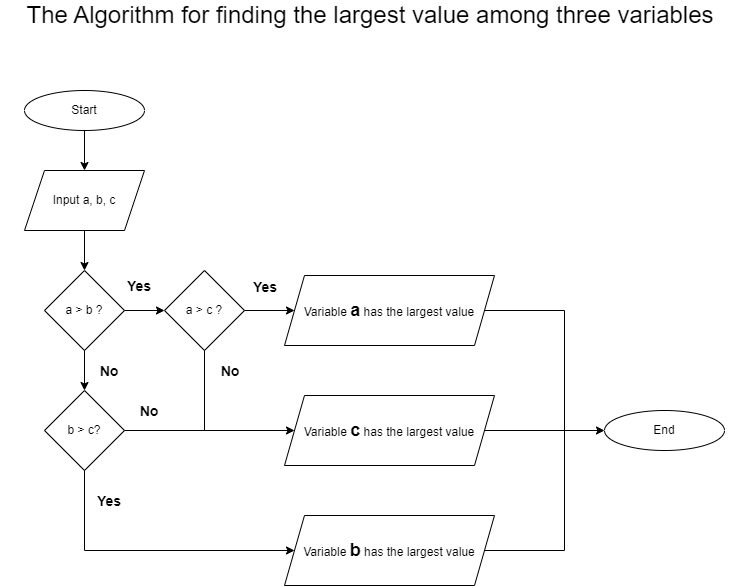

The diagram above was exported from draw.io. Its source (the exported page's mxGraphModel, read from the mxfile embedded in the PNG):
<mxGraphModel dx="1422" dy="794" grid="1" gridSize="10" guides="1" tooltips="1" connect="1" arrows="1" fold="1" page="1" pageScale="1" pageWidth="827" pageHeight="1169" math="0" shadow="0">
  <root>
    <mxCell id="0" />
    <mxCell id="1" parent="0" />
    <mxCell id="2Cebsvnef0jbZdlJV9eC-1" value="Start" style="ellipse;whiteSpace=wrap;html=1;" parent="1" vertex="1">
      <mxGeometry x="64" y="130" width="120" height="40" as="geometry" />
    </mxCell>
    <mxCell id="2Cebsvnef0jbZdlJV9eC-2" value="Input a, b, c" style="shape=parallelogram;perimeter=parallelogramPerimeter;whiteSpace=wrap;html=1;fixedSize=1;" parent="1" vertex="1">
      <mxGeometry x="64" y="210" width="120" height="60" as="geometry" />
    </mxCell>
    <mxCell id="2Cebsvnef0jbZdlJV9eC-3" value="a &amp;gt; b ?" style="rhombus;whiteSpace=wrap;html=1;" parent="1" vertex="1">
      <mxGeometry x="84" y="310" width="80" height="80" as="geometry" />
    </mxCell>
    <mxCell id="2Cebsvnef0jbZdlJV9eC-4" value="a &amp;gt; c ?" style="rhombus;whiteSpace=wrap;html=1;" parent="1" vertex="1">
      <mxGeometry x="204" y="310" width="80" height="80" as="geometry" />
    </mxCell>
    <mxCell id="2Cebsvnef0jbZdlJV9eC-5" value="b &amp;gt; c?" style="rhombus;whiteSpace=wrap;html=1;" parent="1" vertex="1">
      <mxGeometry x="84" y="430" width="80" height="80" as="geometry" />
    </mxCell>
    <mxCell id="2Cebsvnef0jbZdlJV9eC-6" value="Variable &lt;b&gt;&lt;font style=&quot;font-size: 18px;&quot;&gt;a&lt;/font&gt;&lt;/b&gt; has the&amp;nbsp;largest value" style="shape=parallelogram;perimeter=parallelogramPerimeter;whiteSpace=wrap;html=1;fixedSize=1;" parent="1" vertex="1">
      <mxGeometry x="324" y="315" width="210" height="70" as="geometry" />
    </mxCell>
    <mxCell id="2Cebsvnef0jbZdlJV9eC-11" value="Variable &lt;span style=&quot;font-size: 18px;&quot;&gt;&lt;b&gt;c&lt;/b&gt;&lt;/span&gt;&amp;nbsp;has the&amp;nbsp;largest value" style="shape=parallelogram;perimeter=parallelogramPerimeter;whiteSpace=wrap;html=1;fixedSize=1;" parent="1" vertex="1">
      <mxGeometry x="324" y="435" width="210" height="70" as="geometry" />
    </mxCell>
    <mxCell id="2Cebsvnef0jbZdlJV9eC-12" value="Variable &lt;span style=&quot;font-size: 18px;&quot;&gt;&lt;b&gt;b&lt;/b&gt;&lt;/span&gt;&amp;nbsp;has the&amp;nbsp;largest value" style="shape=parallelogram;perimeter=parallelogramPerimeter;whiteSpace=wrap;html=1;fixedSize=1;" parent="1" vertex="1">
      <mxGeometry x="324" y="555" width="210" height="70" as="geometry" />
    </mxCell>
    <mxCell id="2Cebsvnef0jbZdlJV9eC-13" value="End" style="ellipse;whiteSpace=wrap;html=1;" parent="1" vertex="1">
      <mxGeometry x="644" y="450" width="120" height="40" as="geometry" />
    </mxCell>
    <mxCell id="2Cebsvnef0jbZdlJV9eC-14" value="" style="endArrow=classic;html=1;rounded=0;fontSize=18;exitX=0.5;exitY=1;exitDx=0;exitDy=0;" parent="1" source="2Cebsvnef0jbZdlJV9eC-1" edge="1">
      <mxGeometry width="50" height="50" relative="1" as="geometry">
        <mxPoint x="354" y="500" as="sourcePoint" />
        <mxPoint x="124" y="210" as="targetPoint" />
      </mxGeometry>
    </mxCell>
    <mxCell id="2Cebsvnef0jbZdlJV9eC-15" value="" style="endArrow=classic;html=1;rounded=0;fontSize=18;exitX=0.5;exitY=1;exitDx=0;exitDy=0;entryX=0.5;entryY=0;entryDx=0;entryDy=0;" parent="1" source="2Cebsvnef0jbZdlJV9eC-2" target="2Cebsvnef0jbZdlJV9eC-3" edge="1">
      <mxGeometry width="50" height="50" relative="1" as="geometry">
        <mxPoint x="54" y="640" as="sourcePoint" />
        <mxPoint x="124" y="320" as="targetPoint" />
      </mxGeometry>
    </mxCell>
    <mxCell id="2Cebsvnef0jbZdlJV9eC-16" value="" style="endArrow=classic;html=1;rounded=0;fontSize=18;exitX=1;exitY=0.5;exitDx=0;exitDy=0;entryX=0;entryY=0.5;entryDx=0;entryDy=0;" parent="1" source="2Cebsvnef0jbZdlJV9eC-3" target="2Cebsvnef0jbZdlJV9eC-4" edge="1">
      <mxGeometry width="50" height="50" relative="1" as="geometry">
        <mxPoint x="124" y="610" as="sourcePoint" />
        <mxPoint x="174" y="560" as="targetPoint" />
      </mxGeometry>
    </mxCell>
    <mxCell id="2Cebsvnef0jbZdlJV9eC-17" value="" style="endArrow=classic;html=1;rounded=0;fontSize=18;exitX=1;exitY=0.5;exitDx=0;exitDy=0;entryX=0;entryY=0.5;entryDx=0;entryDy=0;" parent="1" source="2Cebsvnef0jbZdlJV9eC-4" target="2Cebsvnef0jbZdlJV9eC-6" edge="1">
      <mxGeometry width="50" height="50" relative="1" as="geometry">
        <mxPoint x="214" y="570" as="sourcePoint" />
        <mxPoint x="264" y="520" as="targetPoint" />
      </mxGeometry>
    </mxCell>
    <mxCell id="2Cebsvnef0jbZdlJV9eC-18" value="" style="endArrow=none;html=1;rounded=0;fontSize=18;entryX=1;entryY=0.5;entryDx=0;entryDy=0;" parent="1" target="2Cebsvnef0jbZdlJV9eC-6" edge="1">
      <mxGeometry width="50" height="50" relative="1" as="geometry">
        <mxPoint x="604" y="350" as="sourcePoint" />
        <mxPoint x="404" y="450" as="targetPoint" />
      </mxGeometry>
    </mxCell>
    <mxCell id="2Cebsvnef0jbZdlJV9eC-19" value="" style="endArrow=none;html=1;rounded=0;fontSize=18;entryX=0.5;entryY=1;entryDx=0;entryDy=0;" parent="1" target="2Cebsvnef0jbZdlJV9eC-4" edge="1">
      <mxGeometry width="50" height="50" relative="1" as="geometry">
        <mxPoint x="244" y="470" as="sourcePoint" />
        <mxPoint x="224" y="560" as="targetPoint" />
      </mxGeometry>
    </mxCell>
    <mxCell id="2Cebsvnef0jbZdlJV9eC-20" value="" style="endArrow=classic;html=1;rounded=0;fontSize=18;exitX=1;exitY=0.5;exitDx=0;exitDy=0;entryX=0;entryY=0.5;entryDx=0;entryDy=0;" parent="1" source="2Cebsvnef0jbZdlJV9eC-5" target="2Cebsvnef0jbZdlJV9eC-11" edge="1">
      <mxGeometry width="50" height="50" relative="1" as="geometry">
        <mxPoint x="194" y="640" as="sourcePoint" />
        <mxPoint x="344" y="470" as="targetPoint" />
      </mxGeometry>
    </mxCell>
    <mxCell id="2Cebsvnef0jbZdlJV9eC-21" value="" style="endArrow=none;html=1;rounded=0;fontSize=18;entryX=0.5;entryY=1;entryDx=0;entryDy=0;" parent="1" target="2Cebsvnef0jbZdlJV9eC-5" edge="1">
      <mxGeometry width="50" height="50" relative="1" as="geometry">
        <mxPoint x="124" y="590" as="sourcePoint" />
        <mxPoint x="154" y="630" as="targetPoint" />
      </mxGeometry>
    </mxCell>
    <mxCell id="2Cebsvnef0jbZdlJV9eC-22" value="" style="endArrow=classic;html=1;rounded=0;fontSize=18;entryX=0;entryY=0.5;entryDx=0;entryDy=0;" parent="1" target="2Cebsvnef0jbZdlJV9eC-12" edge="1">
      <mxGeometry width="50" height="50" relative="1" as="geometry">
        <mxPoint x="124" y="590" as="sourcePoint" />
        <mxPoint x="194" y="660" as="targetPoint" />
      </mxGeometry>
    </mxCell>
    <mxCell id="2Cebsvnef0jbZdlJV9eC-23" value="" style="endArrow=classic;html=1;rounded=0;fontSize=18;exitX=0.5;exitY=1;exitDx=0;exitDy=0;entryX=0.5;entryY=0;entryDx=0;entryDy=0;" parent="1" source="2Cebsvnef0jbZdlJV9eC-3" target="2Cebsvnef0jbZdlJV9eC-5" edge="1">
      <mxGeometry width="50" height="50" relative="1" as="geometry">
        <mxPoint x="84" y="690" as="sourcePoint" />
        <mxPoint x="134" y="640" as="targetPoint" />
      </mxGeometry>
    </mxCell>
    <mxCell id="2Cebsvnef0jbZdlJV9eC-24" value="" style="endArrow=none;html=1;rounded=0;fontSize=18;exitX=1;exitY=0.5;exitDx=0;exitDy=0;" parent="1" source="2Cebsvnef0jbZdlJV9eC-12" edge="1">
      <mxGeometry width="50" height="50" relative="1" as="geometry">
        <mxPoint x="624" y="660" as="sourcePoint" />
        <mxPoint x="604" y="590" as="targetPoint" />
      </mxGeometry>
    </mxCell>
    <mxCell id="2Cebsvnef0jbZdlJV9eC-26" value="" style="endArrow=none;html=1;rounded=0;fontSize=18;" parent="1" edge="1">
      <mxGeometry width="50" height="50" relative="1" as="geometry">
        <mxPoint x="604" y="590" as="sourcePoint" />
        <mxPoint x="604" y="350" as="targetPoint" />
      </mxGeometry>
    </mxCell>
    <mxCell id="2Cebsvnef0jbZdlJV9eC-27" value="" style="endArrow=classic;html=1;rounded=0;fontSize=18;exitX=1;exitY=0.5;exitDx=0;exitDy=0;entryX=0;entryY=0.5;entryDx=0;entryDy=0;" parent="1" source="2Cebsvnef0jbZdlJV9eC-11" target="2Cebsvnef0jbZdlJV9eC-13" edge="1">
      <mxGeometry width="50" height="50" relative="1" as="geometry">
        <mxPoint x="354" y="500" as="sourcePoint" />
        <mxPoint x="404" y="450" as="targetPoint" />
      </mxGeometry>
    </mxCell>
    <mxCell id="2Cebsvnef0jbZdlJV9eC-28" value="&lt;b&gt;&lt;font style=&quot;font-size: 14px;&quot;&gt;Yes&lt;/font&gt;&lt;/b&gt;" style="text;html=1;strokeColor=none;fillColor=none;align=center;verticalAlign=middle;whiteSpace=wrap;rounded=0;fontSize=18;" parent="1" vertex="1">
      <mxGeometry x="154" y="315" width="50" height="20" as="geometry" />
    </mxCell>
    <mxCell id="2Cebsvnef0jbZdlJV9eC-30" value="&lt;b&gt;&lt;font style=&quot;font-size: 14px;&quot;&gt;Yes&lt;/font&gt;&lt;/b&gt;" style="text;html=1;strokeColor=none;fillColor=none;align=center;verticalAlign=middle;whiteSpace=wrap;rounded=0;fontSize=18;" parent="1" vertex="1">
      <mxGeometry x="124" y="530" width="50" height="20" as="geometry" />
    </mxCell>
    <mxCell id="2Cebsvnef0jbZdlJV9eC-31" value="&lt;b&gt;&lt;font style=&quot;font-size: 14px;&quot;&gt;No&lt;/font&gt;&lt;/b&gt;" style="text;html=1;strokeColor=none;fillColor=none;align=center;verticalAlign=middle;whiteSpace=wrap;rounded=0;fontSize=18;" parent="1" vertex="1">
      <mxGeometry x="129" y="400" width="40" height="20" as="geometry" />
    </mxCell>
    <mxCell id="2Cebsvnef0jbZdlJV9eC-32" value="&lt;b&gt;&lt;font style=&quot;font-size: 14px;&quot;&gt;No&lt;/font&gt;&lt;/b&gt;" style="text;html=1;strokeColor=none;fillColor=none;align=center;verticalAlign=middle;whiteSpace=wrap;rounded=0;fontSize=18;" parent="1" vertex="1">
      <mxGeometry x="169" y="440" width="40" height="20" as="geometry" />
    </mxCell>
    <mxCell id="2Cebsvnef0jbZdlJV9eC-33" value="&lt;b&gt;&lt;font style=&quot;font-size: 14px;&quot;&gt;No&lt;/font&gt;&lt;/b&gt;" style="text;html=1;strokeColor=none;fillColor=none;align=center;verticalAlign=middle;whiteSpace=wrap;rounded=0;fontSize=18;" parent="1" vertex="1">
      <mxGeometry x="250" y="400" width="40" height="20" as="geometry" />
    </mxCell>
    <mxCell id="2Cebsvnef0jbZdlJV9eC-34" value="&lt;font style=&quot;font-size: 24px;&quot;&gt;The Algorithm for finding the largest value among three variables&lt;/font&gt;" style="text;html=1;strokeColor=none;fillColor=none;align=center;verticalAlign=middle;whiteSpace=wrap;rounded=0;fontSize=14;" parent="1" vertex="1">
      <mxGeometry x="40" y="40" width="740" height="30" as="geometry" />
    </mxCell>
    <mxCell id="2Cebsvnef0jbZdlJV9eC-35" value="&lt;b&gt;&lt;font style=&quot;font-size: 14px;&quot;&gt;Yes&lt;/font&gt;&lt;/b&gt;" style="text;html=1;strokeColor=none;fillColor=none;align=center;verticalAlign=middle;whiteSpace=wrap;rounded=0;fontSize=18;" parent="1" vertex="1">
      <mxGeometry x="280" y="316" width="50" height="20" as="geometry" />
    </mxCell>
  </root>
</mxGraphModel>